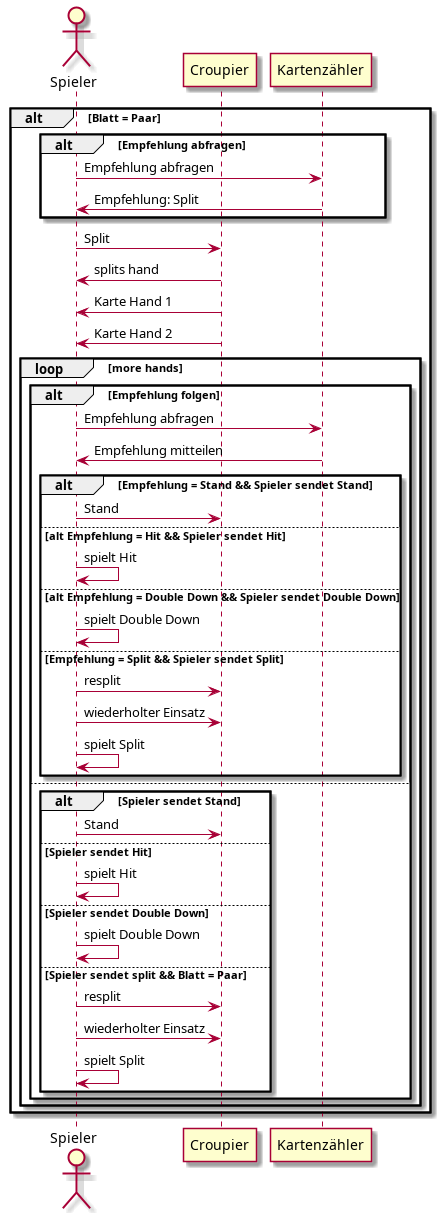

The diagram above was rendered by PlantUML. Its source (embedded in the PNG):
@startuml Split
actor Spieler
participant Croupier
participant Kartenzähler

alt Blatt = Paar
    alt Empfehlung abfragen
        Spieler -> Kartenzähler : Empfehlung abfragen
        Kartenzähler -> Spieler : Empfehlung: Split
    end

    Spieler -> Croupier : Split
    Croupier -> Spieler : splits hand
    Croupier -> Spieler : Karte Hand 1
    Croupier -> Spieler : Karte Hand 2
    loop more hands
        alt Empfehlung folgen
            Spieler -> Kartenzähler: Empfehlung abfragen
            Kartenzähler -> Spieler: Empfehlung mitteilen

            alt Empfehlung = Stand && Spieler sendet Stand
                Spieler -> Croupier: Stand
            else alt Empfehlung = Hit && Spieler sendet Hit
                Spieler -> Spieler: spielt Hit 
            else alt Empfehlung = Double Down && Spieler sendet Double Down
                Spieler -> Spieler: spielt Double Down
            else Empfehlung = Split && Spieler sendet Split
                Spieler -> Croupier: resplit
                Spieler -> Croupier: wiederholter Einsatz 
                Spieler -> Spieler: spielt Split
            end
        else
            alt Spieler sendet Stand
                Spieler -> Croupier: Stand
            else Spieler sendet Hit
                Spieler -> Spieler: spielt Hit 
            else Spieler sendet Double Down
                Spieler -> Spieler: spielt Double Down
            else Spieler sendet split && Blatt = Paar
                Spieler -> Croupier: resplit
                Spieler -> Croupier: wiederholter Einsatz 
                Spieler -> Spieler: spielt Split
            end
        end
    end
end
@enduml